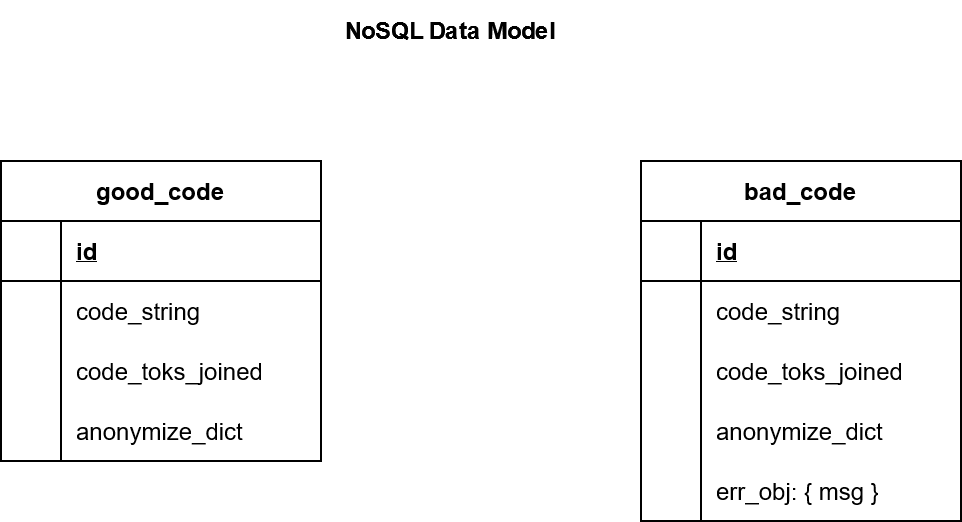

The diagram above was exported from draw.io. Its source (the exported page's mxGraphModel, read from the mxfile embedded in the PNG):
<mxGraphModel dx="1038" dy="556" grid="1" gridSize="10" guides="1" tooltips="1" connect="1" arrows="1" fold="1" page="1" pageScale="1" pageWidth="850" pageHeight="1100" math="0" shadow="0">
  <root>
    <mxCell id="0" />
    <mxCell id="1" parent="0" />
    <mxCell id="EGeoyp3zMLoYllL3SuQ1-1" value="NoSQL Data Model" style="text;html=1;strokeColor=none;fillColor=none;align=center;verticalAlign=middle;whiteSpace=wrap;rounded=0;fontStyle=1" parent="1" vertex="1">
      <mxGeometry x="310" y="40" width="230" height="30" as="geometry" />
    </mxCell>
    <mxCell id="rzF-8nP8Yj9LI0lqCJbV-1" value="good_code" style="shape=table;startSize=30;container=1;collapsible=1;childLayout=tableLayout;fixedRows=1;rowLines=0;fontStyle=1;align=center;resizeLast=1;" vertex="1" parent="1">
      <mxGeometry x="200" y="120" width="160" height="150" as="geometry" />
    </mxCell>
    <mxCell id="rzF-8nP8Yj9LI0lqCJbV-2" value="" style="shape=tableRow;horizontal=0;startSize=0;swimlaneHead=0;swimlaneBody=0;fillColor=none;collapsible=0;dropTarget=0;points=[[0,0.5],[1,0.5]];portConstraint=eastwest;top=0;left=0;right=0;bottom=1;" vertex="1" parent="rzF-8nP8Yj9LI0lqCJbV-1">
      <mxGeometry y="30" width="160" height="30" as="geometry" />
    </mxCell>
    <mxCell id="rzF-8nP8Yj9LI0lqCJbV-3" value="" style="shape=partialRectangle;connectable=0;fillColor=none;top=0;left=0;bottom=0;right=0;fontStyle=1;overflow=hidden;" vertex="1" parent="rzF-8nP8Yj9LI0lqCJbV-2">
      <mxGeometry width="30" height="30" as="geometry">
        <mxRectangle width="30" height="30" as="alternateBounds" />
      </mxGeometry>
    </mxCell>
    <mxCell id="rzF-8nP8Yj9LI0lqCJbV-4" value="id" style="shape=partialRectangle;connectable=0;fillColor=none;top=0;left=0;bottom=0;right=0;align=left;spacingLeft=6;fontStyle=5;overflow=hidden;" vertex="1" parent="rzF-8nP8Yj9LI0lqCJbV-2">
      <mxGeometry x="30" width="130" height="30" as="geometry">
        <mxRectangle width="130" height="30" as="alternateBounds" />
      </mxGeometry>
    </mxCell>
    <mxCell id="rzF-8nP8Yj9LI0lqCJbV-5" value="" style="shape=tableRow;horizontal=0;startSize=0;swimlaneHead=0;swimlaneBody=0;fillColor=none;collapsible=0;dropTarget=0;points=[[0,0.5],[1,0.5]];portConstraint=eastwest;top=0;left=0;right=0;bottom=0;" vertex="1" parent="rzF-8nP8Yj9LI0lqCJbV-1">
      <mxGeometry y="60" width="160" height="30" as="geometry" />
    </mxCell>
    <mxCell id="rzF-8nP8Yj9LI0lqCJbV-6" value="" style="shape=partialRectangle;connectable=0;fillColor=none;top=0;left=0;bottom=0;right=0;editable=1;overflow=hidden;" vertex="1" parent="rzF-8nP8Yj9LI0lqCJbV-5">
      <mxGeometry width="30" height="30" as="geometry">
        <mxRectangle width="30" height="30" as="alternateBounds" />
      </mxGeometry>
    </mxCell>
    <mxCell id="rzF-8nP8Yj9LI0lqCJbV-7" value="code_string" style="shape=partialRectangle;connectable=0;fillColor=none;top=0;left=0;bottom=0;right=0;align=left;spacingLeft=6;overflow=hidden;" vertex="1" parent="rzF-8nP8Yj9LI0lqCJbV-5">
      <mxGeometry x="30" width="130" height="30" as="geometry">
        <mxRectangle width="130" height="30" as="alternateBounds" />
      </mxGeometry>
    </mxCell>
    <mxCell id="rzF-8nP8Yj9LI0lqCJbV-8" value="" style="shape=tableRow;horizontal=0;startSize=0;swimlaneHead=0;swimlaneBody=0;fillColor=none;collapsible=0;dropTarget=0;points=[[0,0.5],[1,0.5]];portConstraint=eastwest;top=0;left=0;right=0;bottom=0;" vertex="1" parent="rzF-8nP8Yj9LI0lqCJbV-1">
      <mxGeometry y="90" width="160" height="30" as="geometry" />
    </mxCell>
    <mxCell id="rzF-8nP8Yj9LI0lqCJbV-9" value="" style="shape=partialRectangle;connectable=0;fillColor=none;top=0;left=0;bottom=0;right=0;editable=1;overflow=hidden;" vertex="1" parent="rzF-8nP8Yj9LI0lqCJbV-8">
      <mxGeometry width="30" height="30" as="geometry">
        <mxRectangle width="30" height="30" as="alternateBounds" />
      </mxGeometry>
    </mxCell>
    <mxCell id="rzF-8nP8Yj9LI0lqCJbV-10" value="code_toks_joined" style="shape=partialRectangle;connectable=0;fillColor=none;top=0;left=0;bottom=0;right=0;align=left;spacingLeft=6;overflow=hidden;" vertex="1" parent="rzF-8nP8Yj9LI0lqCJbV-8">
      <mxGeometry x="30" width="130" height="30" as="geometry">
        <mxRectangle width="130" height="30" as="alternateBounds" />
      </mxGeometry>
    </mxCell>
    <mxCell id="rzF-8nP8Yj9LI0lqCJbV-11" value="" style="shape=tableRow;horizontal=0;startSize=0;swimlaneHead=0;swimlaneBody=0;fillColor=none;collapsible=0;dropTarget=0;points=[[0,0.5],[1,0.5]];portConstraint=eastwest;top=0;left=0;right=0;bottom=0;" vertex="1" parent="rzF-8nP8Yj9LI0lqCJbV-1">
      <mxGeometry y="120" width="160" height="30" as="geometry" />
    </mxCell>
    <mxCell id="rzF-8nP8Yj9LI0lqCJbV-12" value="" style="shape=partialRectangle;connectable=0;fillColor=none;top=0;left=0;bottom=0;right=0;editable=1;overflow=hidden;" vertex="1" parent="rzF-8nP8Yj9LI0lqCJbV-11">
      <mxGeometry width="30" height="30" as="geometry">
        <mxRectangle width="30" height="30" as="alternateBounds" />
      </mxGeometry>
    </mxCell>
    <mxCell id="rzF-8nP8Yj9LI0lqCJbV-13" value="anonymize_dict" style="shape=partialRectangle;connectable=0;fillColor=none;top=0;left=0;bottom=0;right=0;align=left;spacingLeft=6;overflow=hidden;" vertex="1" parent="rzF-8nP8Yj9LI0lqCJbV-11">
      <mxGeometry x="30" width="130" height="30" as="geometry">
        <mxRectangle width="130" height="30" as="alternateBounds" />
      </mxGeometry>
    </mxCell>
    <mxCell id="rzF-8nP8Yj9LI0lqCJbV-14" value="bad_code" style="shape=table;startSize=30;container=1;collapsible=1;childLayout=tableLayout;fixedRows=1;rowLines=0;fontStyle=1;align=center;resizeLast=1;" vertex="1" parent="1">
      <mxGeometry x="520" y="120" width="160" height="180" as="geometry" />
    </mxCell>
    <mxCell id="rzF-8nP8Yj9LI0lqCJbV-15" value="" style="shape=tableRow;horizontal=0;startSize=0;swimlaneHead=0;swimlaneBody=0;fillColor=none;collapsible=0;dropTarget=0;points=[[0,0.5],[1,0.5]];portConstraint=eastwest;top=0;left=0;right=0;bottom=1;" vertex="1" parent="rzF-8nP8Yj9LI0lqCJbV-14">
      <mxGeometry y="30" width="160" height="30" as="geometry" />
    </mxCell>
    <mxCell id="rzF-8nP8Yj9LI0lqCJbV-16" value="" style="shape=partialRectangle;connectable=0;fillColor=none;top=0;left=0;bottom=0;right=0;fontStyle=1;overflow=hidden;" vertex="1" parent="rzF-8nP8Yj9LI0lqCJbV-15">
      <mxGeometry width="30" height="30" as="geometry">
        <mxRectangle width="30" height="30" as="alternateBounds" />
      </mxGeometry>
    </mxCell>
    <mxCell id="rzF-8nP8Yj9LI0lqCJbV-17" value="id" style="shape=partialRectangle;connectable=0;fillColor=none;top=0;left=0;bottom=0;right=0;align=left;spacingLeft=6;fontStyle=5;overflow=hidden;" vertex="1" parent="rzF-8nP8Yj9LI0lqCJbV-15">
      <mxGeometry x="30" width="130" height="30" as="geometry">
        <mxRectangle width="130" height="30" as="alternateBounds" />
      </mxGeometry>
    </mxCell>
    <mxCell id="rzF-8nP8Yj9LI0lqCJbV-18" value="" style="shape=tableRow;horizontal=0;startSize=0;swimlaneHead=0;swimlaneBody=0;fillColor=none;collapsible=0;dropTarget=0;points=[[0,0.5],[1,0.5]];portConstraint=eastwest;top=0;left=0;right=0;bottom=0;" vertex="1" parent="rzF-8nP8Yj9LI0lqCJbV-14">
      <mxGeometry y="60" width="160" height="30" as="geometry" />
    </mxCell>
    <mxCell id="rzF-8nP8Yj9LI0lqCJbV-19" value="" style="shape=partialRectangle;connectable=0;fillColor=none;top=0;left=0;bottom=0;right=0;editable=1;overflow=hidden;" vertex="1" parent="rzF-8nP8Yj9LI0lqCJbV-18">
      <mxGeometry width="30" height="30" as="geometry">
        <mxRectangle width="30" height="30" as="alternateBounds" />
      </mxGeometry>
    </mxCell>
    <mxCell id="rzF-8nP8Yj9LI0lqCJbV-20" value="code_string" style="shape=partialRectangle;connectable=0;fillColor=none;top=0;left=0;bottom=0;right=0;align=left;spacingLeft=6;overflow=hidden;" vertex="1" parent="rzF-8nP8Yj9LI0lqCJbV-18">
      <mxGeometry x="30" width="130" height="30" as="geometry">
        <mxRectangle width="130" height="30" as="alternateBounds" />
      </mxGeometry>
    </mxCell>
    <mxCell id="rzF-8nP8Yj9LI0lqCJbV-21" value="" style="shape=tableRow;horizontal=0;startSize=0;swimlaneHead=0;swimlaneBody=0;fillColor=none;collapsible=0;dropTarget=0;points=[[0,0.5],[1,0.5]];portConstraint=eastwest;top=0;left=0;right=0;bottom=0;" vertex="1" parent="rzF-8nP8Yj9LI0lqCJbV-14">
      <mxGeometry y="90" width="160" height="30" as="geometry" />
    </mxCell>
    <mxCell id="rzF-8nP8Yj9LI0lqCJbV-22" value="" style="shape=partialRectangle;connectable=0;fillColor=none;top=0;left=0;bottom=0;right=0;editable=1;overflow=hidden;" vertex="1" parent="rzF-8nP8Yj9LI0lqCJbV-21">
      <mxGeometry width="30" height="30" as="geometry">
        <mxRectangle width="30" height="30" as="alternateBounds" />
      </mxGeometry>
    </mxCell>
    <mxCell id="rzF-8nP8Yj9LI0lqCJbV-23" value="code_toks_joined" style="shape=partialRectangle;connectable=0;fillColor=none;top=0;left=0;bottom=0;right=0;align=left;spacingLeft=6;overflow=hidden;" vertex="1" parent="rzF-8nP8Yj9LI0lqCJbV-21">
      <mxGeometry x="30" width="130" height="30" as="geometry">
        <mxRectangle width="130" height="30" as="alternateBounds" />
      </mxGeometry>
    </mxCell>
    <mxCell id="rzF-8nP8Yj9LI0lqCJbV-24" value="" style="shape=tableRow;horizontal=0;startSize=0;swimlaneHead=0;swimlaneBody=0;fillColor=none;collapsible=0;dropTarget=0;points=[[0,0.5],[1,0.5]];portConstraint=eastwest;top=0;left=0;right=0;bottom=0;" vertex="1" parent="rzF-8nP8Yj9LI0lqCJbV-14">
      <mxGeometry y="120" width="160" height="30" as="geometry" />
    </mxCell>
    <mxCell id="rzF-8nP8Yj9LI0lqCJbV-25" value="" style="shape=partialRectangle;connectable=0;fillColor=none;top=0;left=0;bottom=0;right=0;editable=1;overflow=hidden;" vertex="1" parent="rzF-8nP8Yj9LI0lqCJbV-24">
      <mxGeometry width="30" height="30" as="geometry">
        <mxRectangle width="30" height="30" as="alternateBounds" />
      </mxGeometry>
    </mxCell>
    <mxCell id="rzF-8nP8Yj9LI0lqCJbV-26" value="anonymize_dict" style="shape=partialRectangle;connectable=0;fillColor=none;top=0;left=0;bottom=0;right=0;align=left;spacingLeft=6;overflow=hidden;" vertex="1" parent="rzF-8nP8Yj9LI0lqCJbV-24">
      <mxGeometry x="30" width="130" height="30" as="geometry">
        <mxRectangle width="130" height="30" as="alternateBounds" />
      </mxGeometry>
    </mxCell>
    <mxCell id="rzF-8nP8Yj9LI0lqCJbV-30" value="" style="shape=tableRow;horizontal=0;startSize=0;swimlaneHead=0;swimlaneBody=0;fillColor=none;collapsible=0;dropTarget=0;points=[[0,0.5],[1,0.5]];portConstraint=eastwest;top=0;left=0;right=0;bottom=0;" vertex="1" parent="rzF-8nP8Yj9LI0lqCJbV-14">
      <mxGeometry y="150" width="160" height="30" as="geometry" />
    </mxCell>
    <mxCell id="rzF-8nP8Yj9LI0lqCJbV-31" value="" style="shape=partialRectangle;connectable=0;fillColor=none;top=0;left=0;bottom=0;right=0;editable=1;overflow=hidden;" vertex="1" parent="rzF-8nP8Yj9LI0lqCJbV-30">
      <mxGeometry width="30" height="30" as="geometry">
        <mxRectangle width="30" height="30" as="alternateBounds" />
      </mxGeometry>
    </mxCell>
    <mxCell id="rzF-8nP8Yj9LI0lqCJbV-32" value="err_obj: { msg }" style="shape=partialRectangle;connectable=0;fillColor=none;top=0;left=0;bottom=0;right=0;align=left;spacingLeft=6;overflow=hidden;" vertex="1" parent="rzF-8nP8Yj9LI0lqCJbV-30">
      <mxGeometry x="30" width="130" height="30" as="geometry">
        <mxRectangle width="130" height="30" as="alternateBounds" />
      </mxGeometry>
    </mxCell>
  </root>
</mxGraphModel>